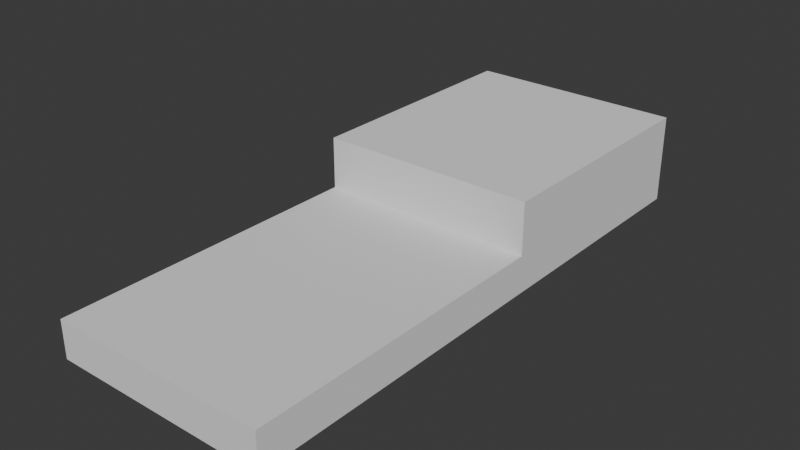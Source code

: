 # Source: Accessories3.blend  (saved by Blender 4.0.36; exported with 4.5.12 LTS)
import bpy
from mathutils import Matrix  # noqa: F401  (used for matrix-valued properties, if any)

bpy.ops.wm.read_factory_settings(use_empty=True)
scene = bpy.context.scene
scene.name = 'Scene'

# ---- world
world_world = bpy.data.worlds.new('World'); scene.world = world_world
world_world.use_nodes = True; world_world.node_tree.nodes.clear()
_N = world_world.node_tree.nodes; _L = world_world.node_tree.links
n0 = _N.new('ShaderNodeOutputWorld'); n0.name = 'World Output'; n0.location = (300, 300)
n1 = _N.new('ShaderNodeBackground'); n1.name = 'Background'; n1.location = (10, 300)
n1.inputs[0].default_value = (0.05088, 0.05088, 0.05088, 1.0)
_L.new(n1.outputs[0], n0.inputs[0])
n0.is_active_output = True
world_world.color = (0.05088, 0.05088, 0.05088)
world_world.use_sun_shadow = False
world_world.sun_shadow_jitter_overblur = 0.0

# ---- meshes
me_cube = bpy.data.meshes.new('Cube')
me_cube.from_pydata([(-20.0, -20.0, -20.0), (-20.0, 2.31, 19.66), (-20.0, -20.0, 20.0), (-20.0, 2.31, 75.38), (-20.0, 20.0, -20.0), (-20.0, 20.01, 19.66), (-20.0, 20.0, 20.0), (-20.0, 20.01, 75.38), (20.0, -20.0, -20.0), (20.0, 2.31, 19.66), (20.0, -20.0, 20.0), (20.0, 2.31, 75.38), (20.0, 20.0, -20.0), (20.0, 20.01, 19.66), (20.0, 20.0, 20.0), (20.0, 20.01, 75.38), (-20.0, 20.0, 19.66), (20.0, 20.0, 19.66), (-20.0, 2.31, 20.0), (20.0, 2.31, 20.0)], [], [(16, 4, 0, 2, 18, 1), (6, 16, 1, 18), (17, 12, 4, 16), (10, 8, 12, 17, 9, 19), (19, 9, 17, 14), (8, 10, 2, 0), (4, 12, 8, 0), (18, 2, 10, 19), (5, 16, 6, 18, 3, 7), (5, 7, 15, 13), (17, 13, 15, 11, 19, 14), (19, 11, 3, 18), (16, 5, 13, 17), (15, 7, 3, 11)])
_uv = me_cube.uv_layers.new(name='UVMap')
_uv.uv.foreach_set('vector', [0.6229, 0.25, 0.375, 0.25, 0.375, 0.0, 0.625, 0.0, 0.625, 0.1394, 0.6229, 0.1394, 0.625, 0.25, 0.6229, 0.25, 0.6229, 0.1394, 0.625, 0.1394, 0.6229, 0.5, 0.375, 0.5, 0.375, 0.25, 0.6229, 0.25, 0.625, 0.75, 0.375, 0.75, 0.375, 0.5, 0.6229, 0.5, 0.6229, 0.6106, 0.625, 0.6106, 0.625, 0.6106, 0.6229, 0.6106, 0.6229, 0.5, 0.625, 0.5, 0.375, 0.75, 0.625, 0.75, 0.625, 1.0, 0.375, 1.0, 0.125, 0.5, 0.375, 0.5, 0.375, 0.75, 0.125, 0.75, 0.875, 0.6106, 0.875, 0.75, 0.625, 0.75, 0.625, 0.6106, 0.375, 0.25, 0.375, 0.2499, 0.3765, 0.2499, 0.3765, 0.0, 0.625, 0.0, 0.625, 0.25, 0.375, 0.25, 0.625, 0.25, 0.625, 0.5, 0.375, 0.5, 0.375, 0.5001, 0.375, 0.5, 0.625, 0.5, 0.625, 0.75, 0.3765, 0.75, 0.3765, 0.5001, 0.3765, 0.75, 0.625, 0.75, 0.625, 1.0, 0.3765, 1.0, 0.125, 0.5001, 0.125, 0.5, 0.375, 0.5, 0.375, 0.5001, 0.625, 0.5, 0.875, 0.5, 0.875, 0.75, 0.625, 0.75])
me_cube.update()

# ---- objects
ob_cube = bpy.data.objects.new('Cube', me_cube)

# ---- transforms, parenting, visibility, modifiers, constraints
ob_cube.location = (4.539, 8.57, -0.4498)
ob_cube.scale = (0.438, 1.13, 0.075)

# ---- collection membership
scene.collection.objects.link(ob_cube)

# ---- scene / render settings (as saved in the file)
scene.frame_start = 1; scene.frame_end = 250; scene.frame_set(1)
scene.render.engine = 'BLENDER_EEVEE_NEXT'
scene.cycles.sampling_pattern = 'TABULATED_SOBOL'
scene.unit_settings.scale_length = 0.001
bpy.context.view_layer.update()

# ---- added for rendering (the .blend has no active camera and no usable light): camera, sun
cam_auto = bpy.data.cameras.new('AutoCamera')
cam_auto.lens = 50.0
cam_auto.sensor_width = 36.0
cam_auto.clip_end = 1000.0
ob_auto_camera = bpy.data.objects.new('AutoCamera', cam_auto)
scene.collection.objects.link(ob_auto_camera)
ob_auto_camera.location = (49.8873, -45.8429, 37.9053)
ob_auto_camera.rotation_euler = (1.09748, -7.21219e-08, 0.694738)
scene.camera = ob_auto_camera
light_auto_sun = bpy.data.lights.new('AutoSun', 'SUN')
light_auto_sun.energy = 3.0
light_auto_sun.angle = 0.0523599
ob_auto_sun = bpy.data.objects.new('AutoSun', light_auto_sun)
scene.collection.objects.link(ob_auto_sun)
ob_auto_sun.rotation_euler = (0.872665, 0.174533, 0.523599)
bpy.context.view_layer.update()
